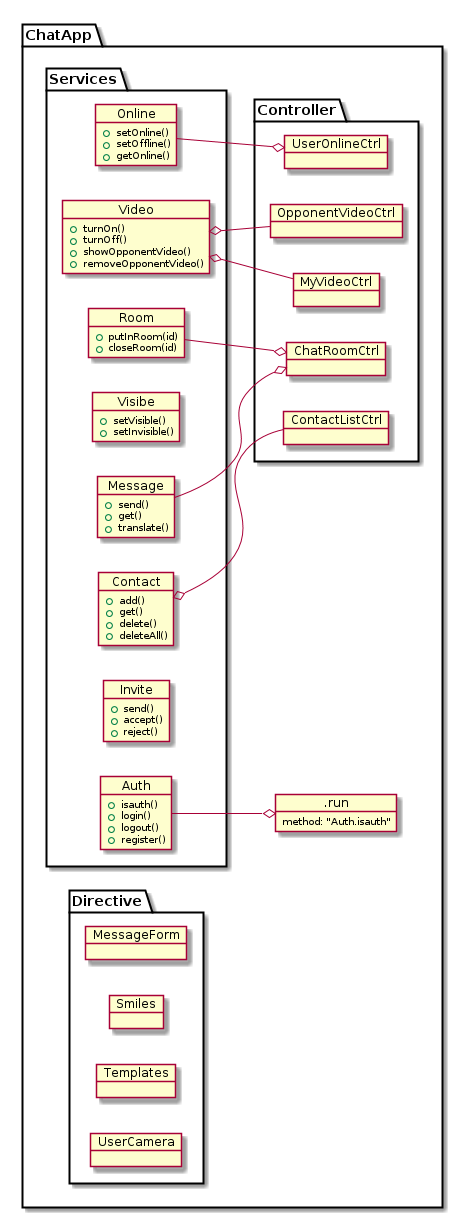

The diagram above was rendered by PlantUML. Its source (embedded in the PNG):
@startuml
    left to right direction
    package "ChatApp" {




        object .run {
          method: "Auth.isauth"
        }




    package "Services" {



        object Auth {
            +isauth()
            +login()
            +logout()
            +register()
        }

        object Message {
            +send()
            +get()
            +translate()
        }

        object Contact {
            +add()
            +get()
            +delete()
            +deleteAll()
        }

        object Visibe {
            +setVisible()
            +setInvisible()
        }

        object Online {
            +setOnline()
            +setOffline()
            +getOnline()
        }

        object Video {
            +turnOn()
            +turnOff()
            +showOpponentVideo()
            +removeOpponentVideo()
        }


        object Invite {
            +send()
            +accept()
            +reject()
        }

        object Room {
            +putInRoom(id)
            +closeRoom(id)
        }

    }

    package "Controller" {

        object UserOnlineCtrl {

        }

        object ContactListCtrl {

        }

        object ChatRoomCtrl {

        }

        object MyVideoCtrl {

        }

        object OpponentVideoCtrl {

        }

    }

    package "Directive" {

        object MessageForm {

        }

        object Smiles {

        }

        object Templates {

        }


        object UserCamera {

        }

    }

}


        Auth --o .run
        Online --o UserOnlineCtrl
        Message --o ChatRoomCtrl
        Room --o ChatRoomCtrl
        ContactListCtrl --o Contact
        MyVideoCtrl --o Video
        OpponentVideoCtrl --o Video

@enduml